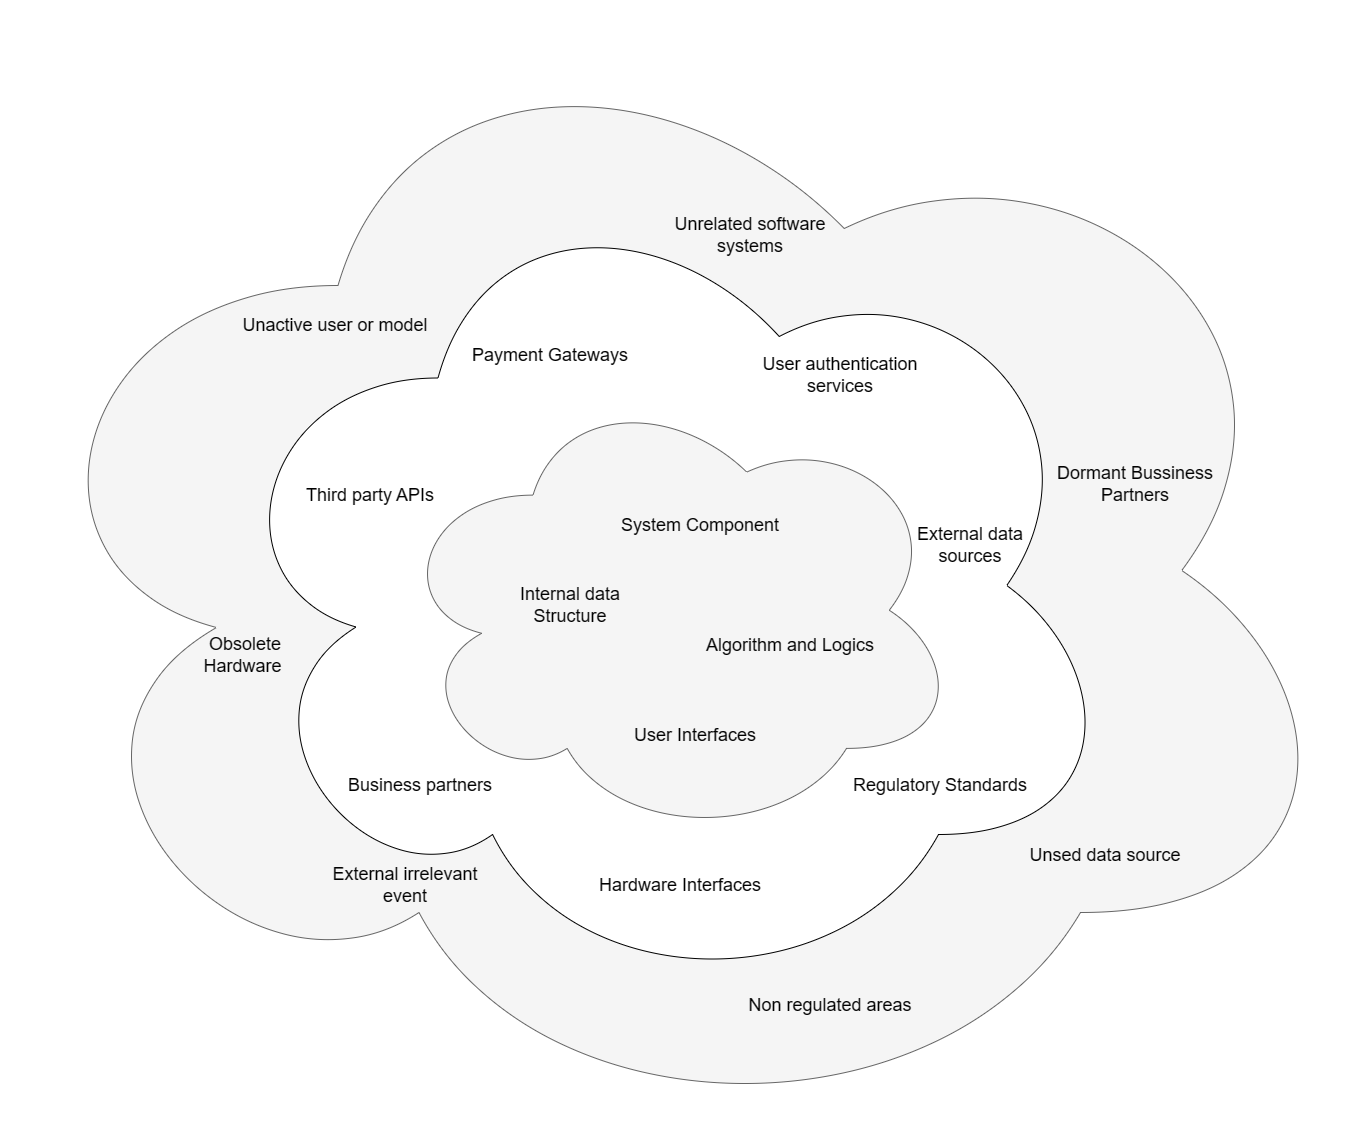

The diagram above was exported from draw.io. Its source (the exported page's mxGraphModel, read from the mxfile embedded in the PNG):
<mxGraphModel dx="1634" dy="2122" grid="1" gridSize="10" guides="1" tooltips="1" connect="1" arrows="1" fold="1" page="1" pageScale="1" pageWidth="850" pageHeight="1100" math="0" shadow="0">
  <root>
    <mxCell id="0" />
    <mxCell id="1" parent="0" />
    <mxCell id="LQQkEXumkUuWckeGQtgs-1" value="" style="ellipse;shape=cloud;whiteSpace=wrap;html=1;fillColor=#f5f5f5;fontColor=#333333;strokeColor=#666666;" vertex="1" parent="1">
      <mxGeometry x="360" y="-300" width="1350" height="1140" as="geometry" />
    </mxCell>
    <mxCell id="LQQkEXumkUuWckeGQtgs-21" value="" style="group" vertex="1" connectable="0" parent="1">
      <mxGeometry x="530" y="-130" width="1050" height="850" as="geometry" />
    </mxCell>
    <mxCell id="LQQkEXumkUuWckeGQtgs-2" value="" style="ellipse;shape=cloud;whiteSpace=wrap;html=1;" vertex="1" parent="LQQkEXumkUuWckeGQtgs-21">
      <mxGeometry x="40" width="910" height="830" as="geometry" />
    </mxCell>
    <mxCell id="LQQkEXumkUuWckeGQtgs-4" value="" style="ellipse;shape=cloud;whiteSpace=wrap;html=1;fillColor=#f5f5f5;fontColor=#333333;strokeColor=#666666;" vertex="1" parent="LQQkEXumkUuWckeGQtgs-21">
      <mxGeometry x="220" y="209.5" width="570" height="460.5" as="geometry" />
    </mxCell>
    <mxCell id="LQQkEXumkUuWckeGQtgs-5" value="&lt;font style=&quot;font-size: 18px;&quot;&gt;Unrelated software systems&lt;/font&gt;" style="text;html=1;strokeColor=none;fillColor=none;align=center;verticalAlign=middle;whiteSpace=wrap;rounded=0;" vertex="1" parent="LQQkEXumkUuWckeGQtgs-21">
      <mxGeometry x="490" y="50" width="180" height="30" as="geometry" />
    </mxCell>
    <mxCell id="LQQkEXumkUuWckeGQtgs-6" value="&lt;font style=&quot;font-size: 18px;&quot;&gt;Unactive user or model&lt;/font&gt;" style="text;html=1;strokeColor=none;fillColor=none;align=center;verticalAlign=middle;whiteSpace=wrap;rounded=0;" vertex="1" parent="LQQkEXumkUuWckeGQtgs-21">
      <mxGeometry x="70" y="140" width="190" height="30" as="geometry" />
    </mxCell>
    <mxCell id="LQQkEXumkUuWckeGQtgs-7" value="&lt;font style=&quot;font-size: 18px;&quot;&gt;Obsolete Hardware&amp;nbsp;&lt;/font&gt;" style="text;html=1;strokeColor=none;fillColor=none;align=center;verticalAlign=middle;whiteSpace=wrap;rounded=0;rotation=0;" vertex="1" parent="LQQkEXumkUuWckeGQtgs-21">
      <mxGeometry y="470" width="150" height="30" as="geometry" />
    </mxCell>
    <mxCell id="LQQkEXumkUuWckeGQtgs-8" value="&lt;font style=&quot;font-size: 18px;&quot;&gt;External irrelevant event&lt;/font&gt;" style="text;html=1;strokeColor=none;fillColor=none;align=center;verticalAlign=middle;whiteSpace=wrap;rounded=0;" vertex="1" parent="LQQkEXumkUuWckeGQtgs-21">
      <mxGeometry x="140" y="700" width="190" height="30" as="geometry" />
    </mxCell>
    <mxCell id="LQQkEXumkUuWckeGQtgs-9" value="&lt;font style=&quot;font-size: 18px;&quot;&gt;Non regulated areas&lt;/font&gt;" style="text;html=1;strokeColor=none;fillColor=none;align=center;verticalAlign=middle;whiteSpace=wrap;rounded=0;" vertex="1" parent="LQQkEXumkUuWckeGQtgs-21">
      <mxGeometry x="565" y="820" width="190" height="30" as="geometry" />
    </mxCell>
    <mxCell id="LQQkEXumkUuWckeGQtgs-10" value="&lt;font style=&quot;font-size: 18px;&quot;&gt;Unsed data source&lt;/font&gt;" style="text;html=1;strokeColor=none;fillColor=none;align=center;verticalAlign=middle;whiteSpace=wrap;rounded=0;" vertex="1" parent="LQQkEXumkUuWckeGQtgs-21">
      <mxGeometry x="840" y="670" width="190" height="30" as="geometry" />
    </mxCell>
    <mxCell id="LQQkEXumkUuWckeGQtgs-11" value="&lt;font style=&quot;font-size: 18px;&quot;&gt;Dormant Bussiness Partners&lt;br&gt;&lt;br&gt;&lt;/font&gt;" style="text;html=1;strokeColor=none;fillColor=none;align=center;verticalAlign=middle;whiteSpace=wrap;rounded=0;rotation=0;" vertex="1" parent="LQQkEXumkUuWckeGQtgs-21">
      <mxGeometry x="880" y="310" width="170" height="30" as="geometry" />
    </mxCell>
    <mxCell id="LQQkEXumkUuWckeGQtgs-14" value="&lt;font style=&quot;font-size: 18px;&quot;&gt;External data sources&lt;br&gt;&lt;/font&gt;" style="text;html=1;strokeColor=none;fillColor=none;align=center;verticalAlign=middle;whiteSpace=wrap;rounded=0;rotation=0;" vertex="1" parent="LQQkEXumkUuWckeGQtgs-21">
      <mxGeometry x="730" y="360" width="140" height="30" as="geometry" />
    </mxCell>
    <mxCell id="LQQkEXumkUuWckeGQtgs-15" value="&lt;font style=&quot;font-size: 18px;&quot;&gt;User authentication services&lt;/font&gt;" style="text;html=1;strokeColor=none;fillColor=none;align=center;verticalAlign=middle;whiteSpace=wrap;rounded=0;" vertex="1" parent="LQQkEXumkUuWckeGQtgs-21">
      <mxGeometry x="580" y="190" width="180" height="30" as="geometry" />
    </mxCell>
    <mxCell id="LQQkEXumkUuWckeGQtgs-16" value="&lt;font style=&quot;font-size: 18px;&quot;&gt;Payment Gateways&lt;/font&gt;" style="text;html=1;strokeColor=none;fillColor=none;align=center;verticalAlign=middle;whiteSpace=wrap;rounded=0;" vertex="1" parent="LQQkEXumkUuWckeGQtgs-21">
      <mxGeometry x="290" y="170" width="180" height="30" as="geometry" />
    </mxCell>
    <mxCell id="LQQkEXumkUuWckeGQtgs-17" value="&lt;font style=&quot;font-size: 18px;&quot;&gt;Third party APIs&lt;/font&gt;" style="text;html=1;strokeColor=none;fillColor=none;align=center;verticalAlign=middle;whiteSpace=wrap;rounded=0;" vertex="1" parent="LQQkEXumkUuWckeGQtgs-21">
      <mxGeometry x="110" y="310" width="180" height="30" as="geometry" />
    </mxCell>
    <mxCell id="LQQkEXumkUuWckeGQtgs-18" value="&lt;font style=&quot;font-size: 18px;&quot;&gt;Regulatory Standards&lt;/font&gt;" style="text;html=1;strokeColor=none;fillColor=none;align=center;verticalAlign=middle;whiteSpace=wrap;rounded=0;" vertex="1" parent="LQQkEXumkUuWckeGQtgs-21">
      <mxGeometry x="680" y="600" width="180" height="30" as="geometry" />
    </mxCell>
    <mxCell id="LQQkEXumkUuWckeGQtgs-19" value="&lt;font style=&quot;font-size: 18px;&quot;&gt;Hardware Interfaces&lt;/font&gt;" style="text;html=1;strokeColor=none;fillColor=none;align=center;verticalAlign=middle;whiteSpace=wrap;rounded=0;" vertex="1" parent="LQQkEXumkUuWckeGQtgs-21">
      <mxGeometry x="420" y="700" width="180" height="30" as="geometry" />
    </mxCell>
    <mxCell id="LQQkEXumkUuWckeGQtgs-20" value="&lt;font style=&quot;font-size: 18px;&quot;&gt;Business partners&lt;/font&gt;" style="text;html=1;strokeColor=none;fillColor=none;align=center;verticalAlign=middle;whiteSpace=wrap;rounded=0;" vertex="1" parent="LQQkEXumkUuWckeGQtgs-21">
      <mxGeometry x="160" y="600" width="180" height="30" as="geometry" />
    </mxCell>
    <mxCell id="LQQkEXumkUuWckeGQtgs-23" value="&lt;font style=&quot;font-size: 18px;&quot;&gt;System Component&lt;/font&gt;" style="text;html=1;strokeColor=none;fillColor=none;align=center;verticalAlign=middle;whiteSpace=wrap;rounded=0;" vertex="1" parent="LQQkEXumkUuWckeGQtgs-21">
      <mxGeometry x="440" y="340" width="180" height="30" as="geometry" />
    </mxCell>
    <mxCell id="LQQkEXumkUuWckeGQtgs-24" value="&lt;font style=&quot;font-size: 18px;&quot;&gt;Internal data Structure&lt;/font&gt;" style="text;html=1;strokeColor=none;fillColor=none;align=center;verticalAlign=middle;whiteSpace=wrap;rounded=0;" vertex="1" parent="LQQkEXumkUuWckeGQtgs-21">
      <mxGeometry x="310" y="420" width="180" height="30" as="geometry" />
    </mxCell>
    <mxCell id="LQQkEXumkUuWckeGQtgs-25" value="&lt;font style=&quot;font-size: 18px;&quot;&gt;Algorithm and Logics&lt;/font&gt;" style="text;html=1;strokeColor=none;fillColor=none;align=center;verticalAlign=middle;whiteSpace=wrap;rounded=0;" vertex="1" parent="LQQkEXumkUuWckeGQtgs-21">
      <mxGeometry x="530" y="460" width="180" height="30" as="geometry" />
    </mxCell>
    <mxCell id="LQQkEXumkUuWckeGQtgs-26" value="&lt;font style=&quot;font-size: 18px;&quot;&gt;User Interfaces&lt;/font&gt;" style="text;html=1;strokeColor=none;fillColor=none;align=center;verticalAlign=middle;whiteSpace=wrap;rounded=0;" vertex="1" parent="LQQkEXumkUuWckeGQtgs-21">
      <mxGeometry x="435" y="550" width="180" height="30" as="geometry" />
    </mxCell>
  </root>
</mxGraphModel>